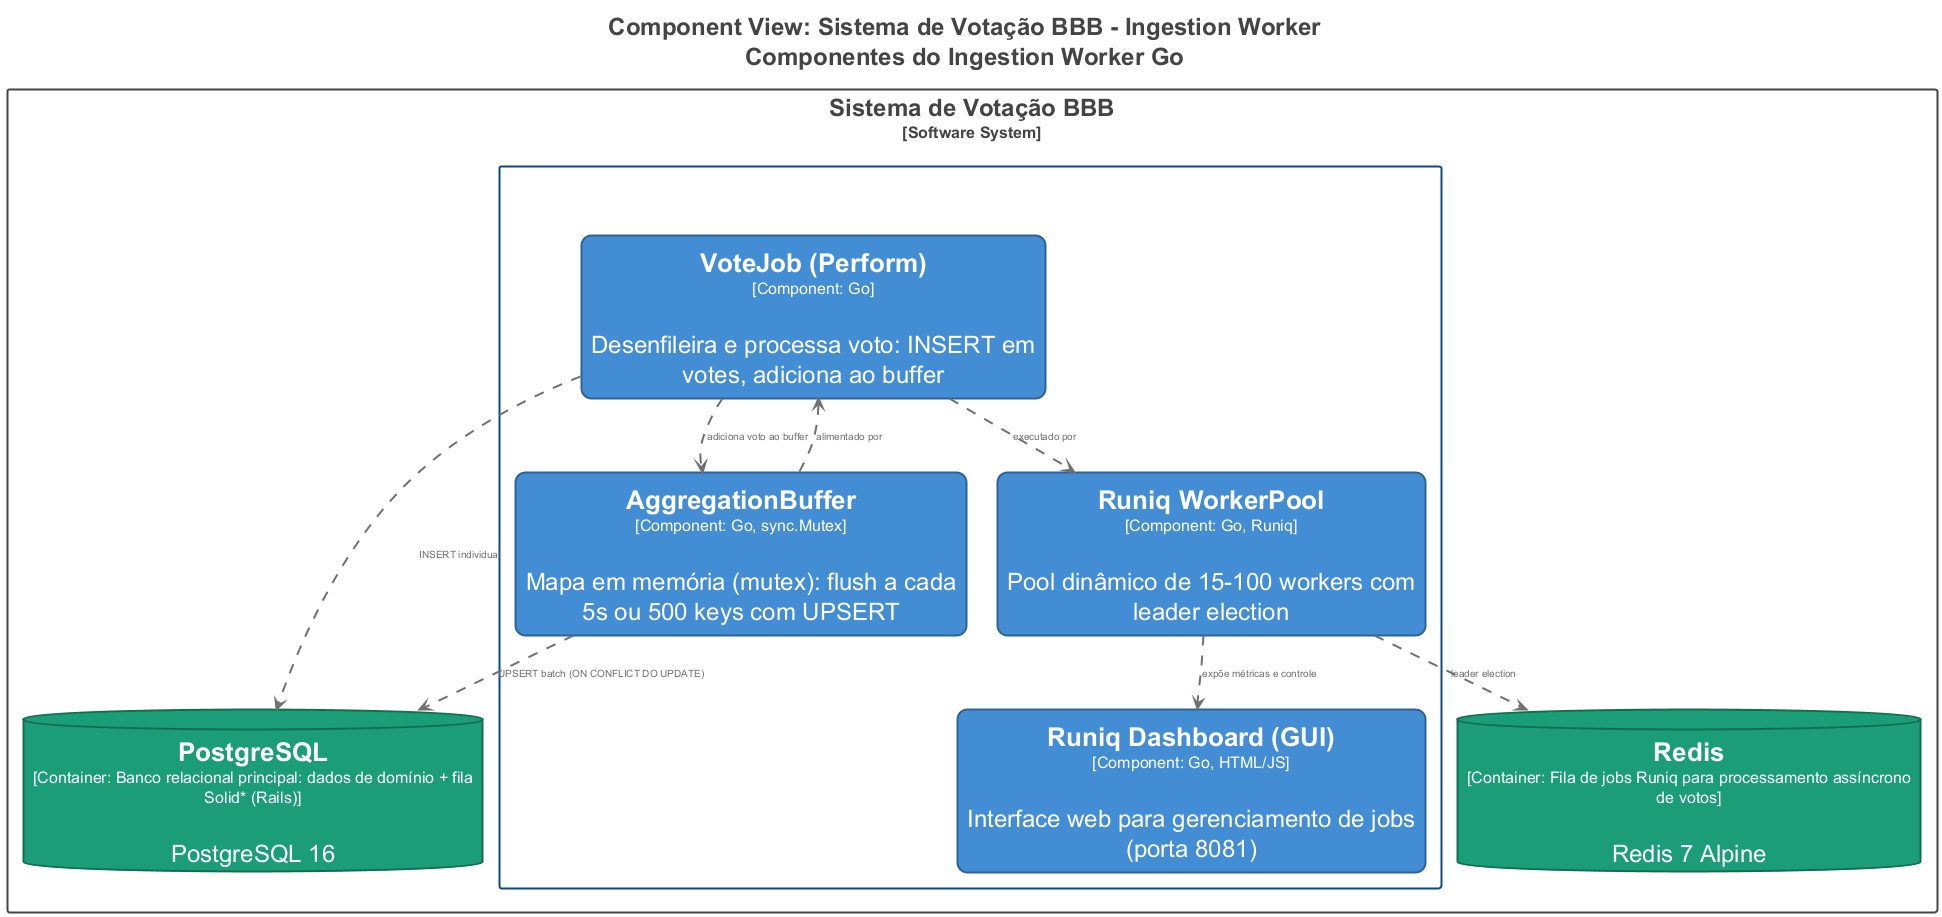

The diagram above was rendered by PlantUML. Its source (embedded in the PNG):
@startuml
title <size:24>Component View: Sistema de Votação BBB - Ingestion Worker</size>\n<size:24>Componentes do Ingestion Worker Go</size>

set separator none
top to bottom direction
skinparam ranksep 60
skinparam nodesep 30
hide stereotype

<style>
  root {
    BackgroundColor: #ffffff;
    FontColor: #444444;
  }
  // Element,component
  .Element-RWxlbWVudCxjb21wb25lbnQ= {
    BackgroundColor: #438dd5;
    LineColor: #2e6295;
    LineStyle: 0;
    LineThickness: 2;
    RoundCorner: 20;
    FontColor: #ffffff;
    FontSize: 24;
    HorizontalAlignment: center;
    Shadowing: 0;
    MaximumWidth: 450;
  }
  // Element,database
  .Element-RWxlbWVudCxkYXRhYmFzZQ== {
    BackgroundColor: #1b9e77;
    LineColor: #126e53;
    LineStyle: 0;
    LineThickness: 2;
    FontColor: #ffffff;
    FontSize: 24;
    HorizontalAlignment: center;
    Shadowing: 0;
    MaximumWidth: 450;
  }
  // Relationship
  .Relationship-UmVsYXRpb25zaGlw {
    LineThickness: 2;
    LineStyle: 10-10;
    LineColor: #707070;
    FontColor: #707070;
    FontSize: 10;
  }
  // Ingestion Worker
  .Boundary-SW5nZXN0aW9uIFdvcmtlcg== {
    BackgroundColor: #ffffff;
    LineColor: #0b4884;
    LineStyle: 0;
    LineThickness: 2;
    FontColor: #ffffff;
    FontSize: 24;
    HorizontalAlignment: center;
    Shadowing: 0;
  }
  // Sistema de Votação BBB
  .Boundary-U2lzdGVtYSBkZSBWb3Rhw6fDo28gQkJC {
    BackgroundColor: #ffffff;
    LineColor: #444444;
    LineStyle: 0;
    LineThickness: 2;
    FontColor: #444444;
    FontSize: 24;
    HorizontalAlignment: center;
    Shadowing: 0;
  }
</style>

rectangle "Sistema de Votação BBB\n<size:16>[Software System]</size>" <<Boundary-U2lzdGVtYSBkZSBWb3Rhw6fDo28gQkJC>> {
  rectangle "Ingestion Worker\n<size:16>[Container: Consome fila de votos: INSERT individual + buffer de agregação]</size>" <<Boundary-SW5nZXN0aW9uIFdvcmtlcg==>> {
    rectangle "==VoteJob (Perform)\n<size:16>[Component: Go]</size>\n\nDesenfileira e processa voto: INSERT em votes, adiciona ao buffer" <<Element-RWxlbWVudCxjb21wb25lbnQ=>> as SistemadeVotaçãoBBB.IngestionWorker.VoteJobPerform
    rectangle "==AggregationBuffer\n<size:16>[Component: Go, sync.Mutex]</size>\n\nMapa em memória (mutex): flush a cada 5s ou 500 keys com UPSERT" <<Element-RWxlbWVudCxjb21wb25lbnQ=>> as SistemadeVotaçãoBBB.IngestionWorker.AggregationBuffer
    rectangle "==Runiq WorkerPool\n<size:16>[Component: Go, Runiq]</size>\n\nPool dinâmico de 15-100 workers com leader election" <<Element-RWxlbWVudCxjb21wb25lbnQ=>> as SistemadeVotaçãoBBB.IngestionWorker.RuniqWorkerPool
    rectangle "==Runiq Dashboard (GUI)\n<size:16>[Component: Go, HTML/JS]</size>\n\nInterface web para gerenciamento de jobs (porta 8081)" <<Element-RWxlbWVudCxjb21wb25lbnQ=>> as SistemadeVotaçãoBBB.IngestionWorker.RuniqDashboardGUI
  }

  database "==PostgreSQL\n<size:16>[Container: Banco relacional principal: dados de domínio + fila Solid* (Rails)]</size>\n\nPostgreSQL 16" <<Element-RWxlbWVudCxkYXRhYmFzZQ==>> as SistemadeVotaçãoBBB.PostgreSQL
  database "==Redis\n<size:16>[Container: Fila de jobs Runiq para processamento assíncrono de votos]</size>\n\nRedis 7 Alpine" <<Element-RWxlbWVudCxkYXRhYmFzZQ==>> as SistemadeVotaçãoBBB.Redis
}

SistemadeVotaçãoBBB.IngestionWorker.RuniqWorkerPool --> SistemadeVotaçãoBBB.Redis <<Relationship-UmVsYXRpb25zaGlw>> : "leader election"
SistemadeVotaçãoBBB.IngestionWorker.VoteJobPerform --> SistemadeVotaçãoBBB.IngestionWorker.AggregationBuffer <<Relationship-UmVsYXRpb25zaGlw>> : "adiciona voto ao buffer"
SistemadeVotaçãoBBB.IngestionWorker.VoteJobPerform --> SistemadeVotaçãoBBB.IngestionWorker.RuniqWorkerPool <<Relationship-UmVsYXRpb25zaGlw>> : "executado por"
SistemadeVotaçãoBBB.IngestionWorker.RuniqWorkerPool --> SistemadeVotaçãoBBB.IngestionWorker.RuniqDashboardGUI <<Relationship-UmVsYXRpb25zaGlw>> : "expõe métricas e controle"
SistemadeVotaçãoBBB.IngestionWorker.VoteJobPerform --> SistemadeVotaçãoBBB.PostgreSQL <<Relationship-UmVsYXRpb25zaGlw>> : "INSERT individual"
SistemadeVotaçãoBBB.IngestionWorker.AggregationBuffer --> SistemadeVotaçãoBBB.PostgreSQL <<Relationship-UmVsYXRpb25zaGlw>> : "UPSERT batch (ON CONFLICT DO UPDATE)"
SistemadeVotaçãoBBB.IngestionWorker.AggregationBuffer --> SistemadeVotaçãoBBB.IngestionWorker.VoteJobPerform <<Relationship-UmVsYXRpb25zaGlw>> : "alimentado por"

@enduml